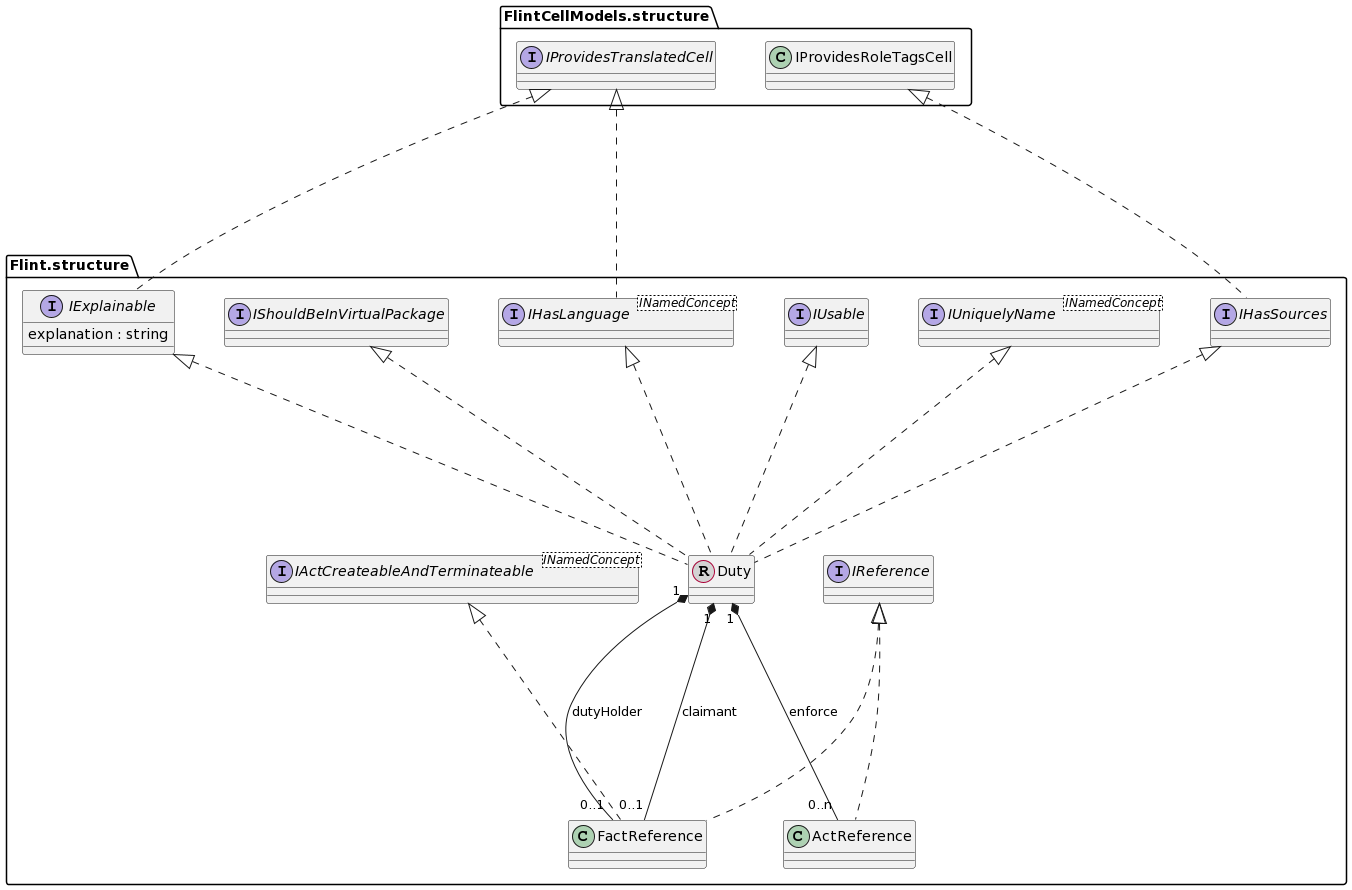

The diagram above was rendered by PlantUML. Its source (embedded in the PNG):
@startuml
skinparam nodesep 50
skinparam ranksep 200

class "Flint.structure.Duty"  << (R, lightgrey) >>
class "Flint.structure.FactReference"
interface "Flint.structure.IActCreateableAndTerminateable" <INamedConcept>
interface "Flint.structure.IReference" 
interface "Flint.structure.IExplainable" 
"Flint.structure.IExplainable" : explanation : string
interface "FlintCellModels.structure.IProvidesTranslatedCell" 
interface "Flint.structure.IUniquelyName" <INamedConcept>
interface "Flint.structure.IUsable" 
interface "Flint.structure.IHasSources" 
interface "Flint.structure.IShouldBeInVirtualPackage" 
interface "Flint.structure.IHasLanguage" <INamedConcept>
class "Flint.structure.ActReference"


"Flint.structure.IUniquelyName" <|.. "Flint.structure.Duty"
"Flint.structure.IExplainable" <|.. "Flint.structure.Duty"
"Flint.structure.IUsable" <|.. "Flint.structure.Duty"
"Flint.structure.IHasSources" <|.. "Flint.structure.Duty"
"Flint.structure.IShouldBeInVirtualPackage" <|.. "Flint.structure.Duty"
"Flint.structure.IHasLanguage" <|.. "Flint.structure.Duty"
"Flint.structure.Duty" "1" *-- "0..1" "Flint.structure.FactReference" : dutyHolder
"Flint.structure.Duty" "1" *-- "0..1" "Flint.structure.FactReference" : claimant
"Flint.structure.Duty" "1" *-- "0..n" "Flint.structure.ActReference" : enforce
"Flint.structure.IActCreateableAndTerminateable" <|.. "Flint.structure.FactReference"
"Flint.structure.IReference" <|.. "Flint.structure.FactReference"
"FlintCellModels.structure.IProvidesTranslatedCell" <|.. "Flint.structure.IExplainable"
"FlintCellModels.structure.IProvidesTranslatedCell" <|.. "Flint.structure.IHasLanguage"
"FlintCellModels.structure.IProvidesRoleTagsCell" <|.. "Flint.structure.IHasSources"
"Flint.structure.IReference" <|.. "Flint.structure.ActReference"
@enduml